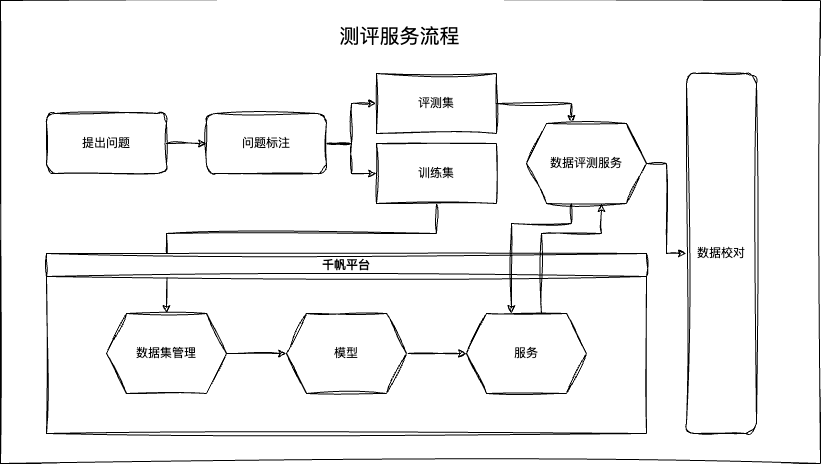

The diagram above was exported from draw.io. Its source (the exported page's mxGraphModel, read from the mxfile embedded in the PNG):
<mxGraphModel dx="1434" dy="1588" grid="0" gridSize="10" guides="1" tooltips="1" connect="1" arrows="1" fold="1" page="1" pageScale="1" pageWidth="1169" pageHeight="827" background="#FFFFFF" math="0" shadow="0">
  <root>
    <mxCell id="0" />
    <mxCell id="1" parent="0" />
    <mxCell id="1rtYX3bbTtPKC_owpJrR-2" value="" style="rounded=0;whiteSpace=wrap;html=1;sketch=1;hachureGap=4;jiggle=2;curveFitting=1;fontFamily=Architects Daughter;fontSource=https%3A%2F%2Ffonts.googleapis.com%2Fcss%3Ffamily%3DArchitects%2BDaughter;fontSize=20;align=center;" vertex="1" parent="1">
      <mxGeometry x="24" y="-13" width="820" height="463" as="geometry" />
    </mxCell>
    <mxCell id="-be-5AsT4qA79ZcCDN_K-3" value="" style="edgeStyle=orthogonalEdgeStyle;rounded=0;orthogonalLoop=1;jettySize=auto;html=1;labelBackgroundColor=none;fontColor=default;sketch=1;curveFitting=1;jiggle=2;" parent="1" source="-be-5AsT4qA79ZcCDN_K-1" target="-be-5AsT4qA79ZcCDN_K-2" edge="1">
      <mxGeometry relative="1" as="geometry" />
    </mxCell>
    <mxCell id="-be-5AsT4qA79ZcCDN_K-1" value="提出问题" style="rounded=1;whiteSpace=wrap;html=1;labelBackgroundColor=none;sketch=1;curveFitting=1;jiggle=2;" parent="1" vertex="1">
      <mxGeometry x="70" y="100" width="120" height="60" as="geometry" />
    </mxCell>
    <mxCell id="-be-5AsT4qA79ZcCDN_K-5" value="" style="edgeStyle=orthogonalEdgeStyle;rounded=0;orthogonalLoop=1;jettySize=auto;html=1;entryX=0;entryY=0.5;entryDx=0;entryDy=0;labelBackgroundColor=none;fontColor=default;sketch=1;curveFitting=1;jiggle=2;" parent="1" source="-be-5AsT4qA79ZcCDN_K-2" target="-be-5AsT4qA79ZcCDN_K-11" edge="1">
      <mxGeometry relative="1" as="geometry">
        <mxPoint x="430" y="90" as="targetPoint" />
      </mxGeometry>
    </mxCell>
    <mxCell id="-be-5AsT4qA79ZcCDN_K-6" style="edgeStyle=orthogonalEdgeStyle;rounded=0;orthogonalLoop=1;jettySize=auto;html=1;exitX=1;exitY=0.5;exitDx=0;exitDy=0;entryX=0;entryY=0.5;entryDx=0;entryDy=0;labelBackgroundColor=none;fontColor=default;sketch=1;curveFitting=1;jiggle=2;" parent="1" source="-be-5AsT4qA79ZcCDN_K-2" target="-be-5AsT4qA79ZcCDN_K-12" edge="1">
      <mxGeometry relative="1" as="geometry">
        <mxPoint x="430" y="170" as="targetPoint" />
      </mxGeometry>
    </mxCell>
    <mxCell id="-be-5AsT4qA79ZcCDN_K-2" value="问题标注" style="whiteSpace=wrap;html=1;rounded=1;labelBackgroundColor=none;sketch=1;curveFitting=1;jiggle=2;" parent="1" vertex="1">
      <mxGeometry x="230" y="100" width="120" height="60" as="geometry" />
    </mxCell>
    <mxCell id="-be-5AsT4qA79ZcCDN_K-24" style="edgeStyle=orthogonalEdgeStyle;rounded=0;orthogonalLoop=1;jettySize=auto;html=1;exitX=1;exitY=0.5;exitDx=0;exitDy=0;entryX=0.375;entryY=0;entryDx=0;entryDy=0;labelBackgroundColor=none;fontColor=default;sketch=1;curveFitting=1;jiggle=2;" parent="1" source="-be-5AsT4qA79ZcCDN_K-11" target="-be-5AsT4qA79ZcCDN_K-23" edge="1">
      <mxGeometry relative="1" as="geometry" />
    </mxCell>
    <mxCell id="-be-5AsT4qA79ZcCDN_K-11" value="评测集" style="rounded=0;whiteSpace=wrap;html=1;labelBackgroundColor=none;sketch=1;curveFitting=1;jiggle=2;" parent="1" vertex="1">
      <mxGeometry x="400" y="60" width="120" height="60" as="geometry" />
    </mxCell>
    <mxCell id="FzfMPwuMvIwzorTcClLy-2" style="edgeStyle=orthogonalEdgeStyle;rounded=0;orthogonalLoop=1;jettySize=auto;html=1;exitX=0.5;exitY=1;exitDx=0;exitDy=0;labelBackgroundColor=none;fontColor=default;sketch=1;curveFitting=1;jiggle=2;" parent="1" source="-be-5AsT4qA79ZcCDN_K-12" target="-be-5AsT4qA79ZcCDN_K-17" edge="1">
      <mxGeometry relative="1" as="geometry">
        <Array as="points">
          <mxPoint x="460" y="220" />
          <mxPoint x="190" y="220" />
        </Array>
      </mxGeometry>
    </mxCell>
    <mxCell id="-be-5AsT4qA79ZcCDN_K-12" value="训练集" style="rounded=0;whiteSpace=wrap;html=1;labelBackgroundColor=none;sketch=1;curveFitting=1;jiggle=2;" parent="1" vertex="1">
      <mxGeometry x="400" y="130" width="120" height="60" as="geometry" />
    </mxCell>
    <mxCell id="-be-5AsT4qA79ZcCDN_K-16" value="千帆平台" style="swimlane;whiteSpace=wrap;html=1;labelBackgroundColor=none;sketch=1;curveFitting=1;jiggle=2;" parent="1" vertex="1">
      <mxGeometry x="70" y="240" width="600" height="180" as="geometry" />
    </mxCell>
    <mxCell id="-be-5AsT4qA79ZcCDN_K-21" style="edgeStyle=orthogonalEdgeStyle;rounded=0;orthogonalLoop=1;jettySize=auto;html=1;exitX=1;exitY=0.5;exitDx=0;exitDy=0;entryX=0;entryY=0.5;entryDx=0;entryDy=0;labelBackgroundColor=none;fontColor=default;sketch=1;curveFitting=1;jiggle=2;" parent="-be-5AsT4qA79ZcCDN_K-16" source="-be-5AsT4qA79ZcCDN_K-8" target="-be-5AsT4qA79ZcCDN_K-20" edge="1">
      <mxGeometry relative="1" as="geometry" />
    </mxCell>
    <mxCell id="-be-5AsT4qA79ZcCDN_K-8" value="模型" style="shape=hexagon;perimeter=hexagonPerimeter2;whiteSpace=wrap;html=1;fixedSize=1;labelBackgroundColor=none;sketch=1;curveFitting=1;jiggle=2;" parent="-be-5AsT4qA79ZcCDN_K-16" vertex="1">
      <mxGeometry x="240" y="60" width="120" height="80" as="geometry" />
    </mxCell>
    <mxCell id="-be-5AsT4qA79ZcCDN_K-19" style="edgeStyle=orthogonalEdgeStyle;rounded=0;orthogonalLoop=1;jettySize=auto;html=1;exitX=1;exitY=0.5;exitDx=0;exitDy=0;entryX=0;entryY=0.5;entryDx=0;entryDy=0;labelBackgroundColor=none;fontColor=default;sketch=1;curveFitting=1;jiggle=2;" parent="-be-5AsT4qA79ZcCDN_K-16" source="-be-5AsT4qA79ZcCDN_K-17" target="-be-5AsT4qA79ZcCDN_K-8" edge="1">
      <mxGeometry relative="1" as="geometry" />
    </mxCell>
    <mxCell id="-be-5AsT4qA79ZcCDN_K-17" value="数据集管理" style="shape=hexagon;perimeter=hexagonPerimeter2;whiteSpace=wrap;html=1;fixedSize=1;labelBackgroundColor=none;sketch=1;curveFitting=1;jiggle=2;" parent="-be-5AsT4qA79ZcCDN_K-16" vertex="1">
      <mxGeometry x="60" y="60" width="120" height="80" as="geometry" />
    </mxCell>
    <mxCell id="-be-5AsT4qA79ZcCDN_K-20" value="服务" style="shape=hexagon;perimeter=hexagonPerimeter2;whiteSpace=wrap;html=1;fixedSize=1;labelBackgroundColor=none;sketch=1;curveFitting=1;jiggle=2;" parent="-be-5AsT4qA79ZcCDN_K-16" vertex="1">
      <mxGeometry x="420" y="60" width="120" height="80" as="geometry" />
    </mxCell>
    <mxCell id="FzfMPwuMvIwzorTcClLy-4" style="edgeStyle=orthogonalEdgeStyle;rounded=0;orthogonalLoop=1;jettySize=auto;html=1;exitX=0.375;exitY=1;exitDx=0;exitDy=0;entryX=0.375;entryY=0;entryDx=0;entryDy=0;labelBackgroundColor=none;fontColor=default;sketch=1;curveFitting=1;jiggle=2;" parent="1" source="-be-5AsT4qA79ZcCDN_K-23" target="-be-5AsT4qA79ZcCDN_K-20" edge="1">
      <mxGeometry relative="1" as="geometry">
        <Array as="points">
          <mxPoint x="595" y="210" />
          <mxPoint x="535" y="210" />
        </Array>
      </mxGeometry>
    </mxCell>
    <mxCell id="FzfMPwuMvIwzorTcClLy-14" style="edgeStyle=orthogonalEdgeStyle;rounded=0;orthogonalLoop=1;jettySize=auto;html=1;exitX=1;exitY=0.5;exitDx=0;exitDy=0;labelBackgroundColor=none;fontColor=default;sketch=1;curveFitting=1;jiggle=2;" parent="1" source="-be-5AsT4qA79ZcCDN_K-23" target="FzfMPwuMvIwzorTcClLy-12" edge="1">
      <mxGeometry relative="1" as="geometry" />
    </mxCell>
    <mxCell id="-be-5AsT4qA79ZcCDN_K-23" value="数据评测服务" style="shape=hexagon;perimeter=hexagonPerimeter2;whiteSpace=wrap;html=1;fixedSize=1;labelBackgroundColor=none;sketch=1;curveFitting=1;jiggle=2;" parent="1" vertex="1">
      <mxGeometry x="550" y="110" width="120" height="80" as="geometry" />
    </mxCell>
    <mxCell id="FzfMPwuMvIwzorTcClLy-5" style="edgeStyle=orthogonalEdgeStyle;rounded=0;orthogonalLoop=1;jettySize=auto;html=1;exitX=0.625;exitY=0;exitDx=0;exitDy=0;entryX=0.625;entryY=1;entryDx=0;entryDy=0;labelBackgroundColor=none;fontColor=default;sketch=1;curveFitting=1;jiggle=2;" parent="1" source="-be-5AsT4qA79ZcCDN_K-20" target="-be-5AsT4qA79ZcCDN_K-23" edge="1">
      <mxGeometry relative="1" as="geometry">
        <Array as="points">
          <mxPoint x="565" y="220" />
          <mxPoint x="625" y="220" />
        </Array>
      </mxGeometry>
    </mxCell>
    <mxCell id="FzfMPwuMvIwzorTcClLy-12" value="数据校对" style="rounded=1;whiteSpace=wrap;html=1;labelBackgroundColor=none;sketch=1;curveFitting=1;jiggle=2;" parent="1" vertex="1">
      <mxGeometry x="710" y="60" width="70" height="360" as="geometry" />
    </mxCell>
    <mxCell id="1rtYX3bbTtPKC_owpJrR-4" value="测评服务流程" style="text;strokeColor=none;align=center;fillColor=none;html=1;verticalAlign=middle;whiteSpace=wrap;rounded=0;fontSize=20;fontFamily=Architects Daughter;" vertex="1" parent="1">
      <mxGeometry x="350" y="8" width="147" height="30" as="geometry" />
    </mxCell>
  </root>
</mxGraphModel>